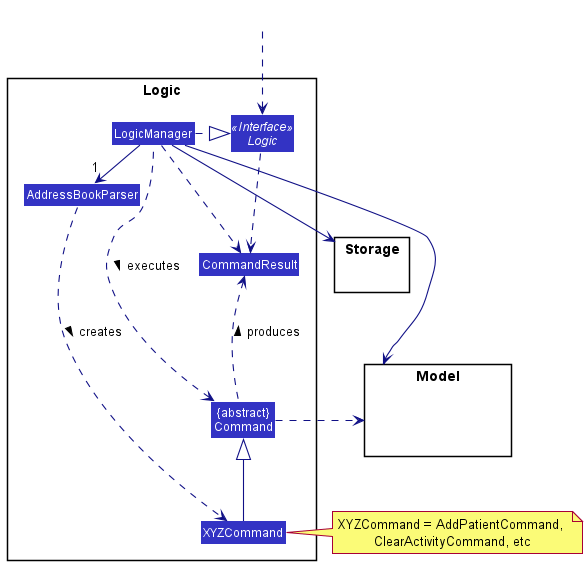

The diagram above was rendered by PlantUML. Its source (embedded in the PNG):
@startuml
!include style.puml
skinparam arrowThickness 1.1
skinparam arrowColor LOGIC_COLOR_T4
skinparam classBackgroundColor LOGIC_COLOR

package Logic {

Class AddressBookParser
Class XYZCommand
Class CommandResult
Class "{abstract}\nCommand" as Command


Interface Logic <<Interface>>
Class LogicManager
}

package Model{
Class HiddenModel #FFFFFF
}

package Storage{
}

Class HiddenOutside #FFFFFF
HiddenOutside ..> Logic

LogicManager .right.|> Logic
LogicManager -right->"1" AddressBookParser
AddressBookParser ..> XYZCommand : creates >

XYZCommand -up-|> Command
LogicManager .left.> Command : executes >

LogicManager --> Model
LogicManager --> Storage
Storage --[hidden] Model
Command .[hidden]up.> Storage
Command .right.> Model
note right of XYZCommand: XYZCommand = AddPatientCommand, \nClearActivityCommand, etc

Logic ..> CommandResult
LogicManager .down.> CommandResult
Command .up.> CommandResult : produces >
@enduml